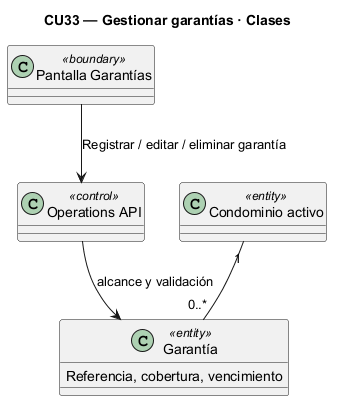

The diagram above was rendered by PlantUML. Its source (embedded in the PNG):
@startuml
skinparam backgroundColor white
skinparam shadowing false
title CU33 — Gestionar garantías · Clases
class "Pantalla Garantías" as UI <<boundary>>
class "Operations API" as API <<control>>
class "Garantía" as Record <<entity>> {
  Referencia, cobertura, vencimiento
}
class "Condominio activo" as Tenant <<entity>>
UI --> API : Registrar / editar / eliminar garantía
API --> Record : alcance y validación
Tenant "1" -- "0..*" Record

@enduml